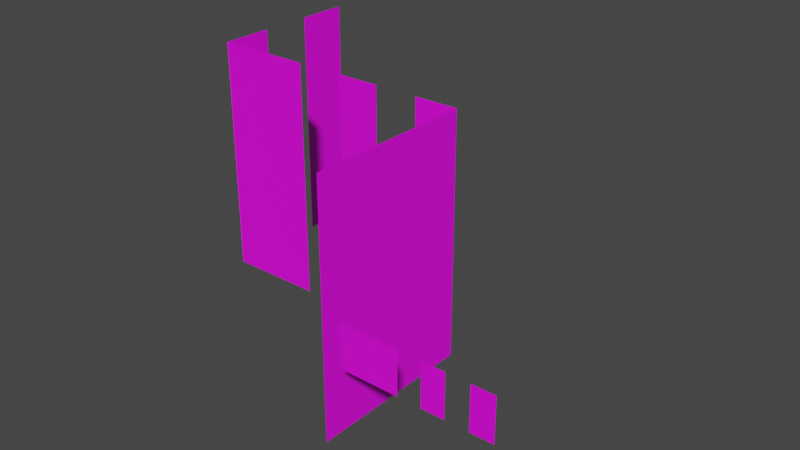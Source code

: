 # Source: casaedd_cristales.blend  (saved by Blender 2.93.20; exported with 4.5.12 LTS)
import bpy
from mathutils import Matrix  # noqa: F401  (used for matrix-valued properties, if any)

bpy.ops.wm.read_factory_settings(use_empty=True)
scene = bpy.context.scene
scene.name = 'Scene'

# ---- collections
col_cristales = bpy.data.collections.new('Cristales'); scene.collection.children.link(col_cristales)

# ---- images (referenced by path relative to the original .blend; pixels are not part of the script)
import os
ASSET_DIR = os.environ.get("B2B_ASSET_DIR", "")  # directory of the original .blend (textures are referenced by path, not embedded)
HERE = os.path.dirname(os.path.abspath(__file__))  # packed textures are extracted next to this script under _unpacked/

def load_image(name, relpath, width, height, colorspace="sRGB"):
    """Load a texture the original file referenced (path relative to the .blend, or extracted next to this script)."""
    p = next((c for c in (os.path.join(HERE, relpath), os.path.join(ASSET_DIR, relpath)) if relpath and os.path.exists(c)), "")
    if p:
        img = bpy.data.images.load(p, check_existing=True)
        img.name = name
    else:  # same state as the original file: an image datablock whose file is absent (Cycles renders it pink)
        img = bpy.data.images.new(name, width, height)
        img.source = "FILE"
        img.filepath = "//" + (relpath or name)
    img.colorspace_settings.name = colorspace
    return img
img_window_png = load_image('Window.png', 'Window.png', 1024, 1024, 'sRGB')

# ---- materials (node trees are filled in below, after node groups)
mat_material_001 = bpy.data.materials.new('Material.001')
mat_material_001.use_transparent_shadow = False

# ---- material node trees
mat_material_001.use_nodes = True; mat_material_001.node_tree.nodes.clear()
_N = mat_material_001.node_tree.nodes; _L = mat_material_001.node_tree.links
n0 = _N.new('ShaderNodeBsdfPrincipled'); n0.name = 'Principled BSDF'; n0.location = (10, 300)
n0.distribution = 'GGX'
n0.subsurface_method = 'BURLEY'
n0.inputs[3].default_value = 1.45
n0.inputs[27].default_value = (0.0, 0.0, 0.0, 1.0)
n0.inputs[28].default_value = 1.0
n1 = _N.new('ShaderNodeOutputMaterial'); n1.name = 'Material Output'; n1.location = (300, 300)
n2 = _N.new('ShaderNodeTexImage'); n2.name = 'Image Texture'; n2.location = (-280, 280)
n2.image = img_window_png
_L.new(n0.outputs[0], n1.inputs[0])
_L.new(n2.outputs[0], n0.inputs[0])
n1.is_active_output = True

# ---- world
world_world = bpy.data.worlds.new('World'); scene.world = world_world
world_world.use_nodes = True; world_world.node_tree.nodes.clear()
_N = world_world.node_tree.nodes; _L = world_world.node_tree.links
n0 = _N.new('ShaderNodeOutputWorld'); n0.name = 'World Output'; n0.location = (300, 300)
n1 = _N.new('ShaderNodeBackground'); n1.name = 'Background'; n1.location = (10, 300)
n1.inputs[0].default_value = (0.05088, 0.05088, 0.05088, 1.0)
_L.new(n1.outputs[0], n0.inputs[0])
n0.is_active_output = True
world_world.color = (0.05088, 0.05088, 0.05088)
world_world.use_sun_shadow = False
world_world.sun_shadow_jitter_overblur = 0.0

# ---- meshes
me_plano_006 = bpy.data.meshes.new('Plano.006')
me_plano_006.from_pydata([(2.61, -2.903, 0.0), (2.61, -2.903, 2.5), (2.61, -1.18, 0.0), (2.61, -1.18, 2.5), (1.25, -1.18, 0.0), (1.25, -1.18, 2.5), (2.61, -1.18, 0.0), (2.61, -1.18, 2.5), (-0.25, 0.455, 0.0), (-0.25, 0.455, 2.5), (-0.25, -1.185, 0.0), (-0.25, -1.185, 2.5), (-0.25, -1.18, 0.0), (-0.25, -1.18, 2.5), (0.7528, -1.18, 0.0), (0.7528, -1.18, 2.5), (4.386, -3.02, 0.9429), (4.386, -3.02, 1.366), (4.162, -3.02, 0.9429), (4.162, -3.02, 1.366), (3.938, -3.02, 0.9429), (3.938, -3.02, 1.366), (3.714, -3.02, 0.9429), (3.714, -3.02, 1.366), (2.908, -3.02, 0.9429), (3.49, -3.02, 0.9429), (2.908, -3.02, 1.366), (3.49, -3.02, 1.366), (-0.25, -0.09167, 0.0), (-0.25, -0.6383, 0.0), (-0.25, -0.6383, 2.5), (-0.25, -0.09167, 2.5), (1.703, -1.18, 0.0), (2.157, -1.18, 0.0), (1.703, -1.18, 2.5), (2.157, -1.18, 2.5)], [], [(4, 34, 5), (4, 32, 34), (0, 7, 1), (0, 6, 7), (14, 13, 12), (14, 15, 13), (29, 11, 30), (17, 18, 19), (17, 16, 18), (21, 22, 23), (21, 20, 22), (26, 25, 24), (26, 27, 25), (8, 31, 9), (29, 10, 11), (8, 28, 31), (33, 3, 35), (33, 2, 3)])
_uv = me_plano_006.uv_layers.new(name='MapaUV')
_uv.uv.foreach_set('vector', [2.191e-07, 0.0, 0.3333, 1.0, 0.0, 1.0, 2.191e-07, 0.0, 0.3333, 1.994e-08, 0.3333, 1.0, 0.9999, -0.01527, -0.007133, 0.9984, 5.025e-05, -0.01527, 0.9999, -0.01527, 0.9964, 0.9984, -0.007133, 0.9984, 1.0, 2.991e-08, 0.0, 1.0, 2.229e-07, 0.0, 1.0, 2.991e-08, 1.0, 1.0, 0.0, 1.0, 0.6667, 3.988e-08, 1.0, 1.0, 0.6667, 1.0, 0.009443, 0.9981, 0.9846, 0.00162, 0.9846, 0.9981, 0.009443, 0.9981, 0.009443, 0.00162, 0.9846, 0.00162, 0.002229, 0.997, 1.003, -0.00295, 1.003, 0.997, 0.002229, 0.997, 0.002229, -0.002951, 1.003, -0.00295, 1.0, 0.7242, 0.0, 0.0, 1.0, 3.405e-07, 1.0, 0.7242, 0.0, 0.7242, 0.0, 0.0, 1.363e-07, 0.0, 0.3333, 1.0, 0.0, 1.0, 0.6667, 3.988e-08, 1.0, 5.981e-08, 1.0, 1.0, 1.363e-07, 0.0, 0.3333, 1.994e-08, 0.3333, 1.0, 0.6667, 3.988e-08, 1.0, 1.0, 0.6667, 1.0, 0.6667, 3.988e-08, 1.0, 5.981e-08, 1.0, 1.0])
me_plano_006.materials.append(mat_material_001)
me_plano_006.use_remesh_fix_poles = True
me_plano_006.use_remesh_preserve_attributes = False
me_plano_006.update()

# ---- objects
ob_plano_006 = bpy.data.objects.new('Plano.006', me_plano_006)

# ---- transforms, parenting, visibility, modifiers, constraints
ob_plano_006.location = (0.0, 0.0, 0.0)

# ---- collection membership
col_cristales.objects.link(ob_plano_006)

# ---- scene / render settings (as saved in the file)
scene.frame_start = 1; scene.frame_end = 250; scene.frame_set(1)
scene.render.engine = 'BLENDER_EEVEE_NEXT'
scene.cycles.use_denoising = False
scene.cycles.samples = 128
scene.cycles.sampling_pattern = 'TABULATED_SOBOL'
scene.cycles.use_adaptive_sampling = False
scene.cycles.use_light_tree = False
scene.view_settings.view_transform = 'Filmic'
bpy.context.view_layer.update()

# ---- added for rendering (the .blend has no active camera and no usable light): camera, sun
cam_auto = bpy.data.cameras.new('AutoCamera')
cam_auto.lens = 50.0
cam_auto.sensor_width = 36.0
cam_auto.clip_end = 1000.0
ob_auto_camera = bpy.data.objects.new('AutoCamera', cam_auto)
scene.collection.objects.link(ob_auto_camera)
ob_auto_camera.location = (7.90603, -8.28828, 5.92052)
ob_auto_camera.rotation_euler = (1.09748, -7.21219e-08, 0.694738)
scene.camera = ob_auto_camera
light_auto_sun = bpy.data.lights.new('AutoSun', 'SUN')
light_auto_sun.energy = 3.0
light_auto_sun.angle = 0.0523599
ob_auto_sun = bpy.data.objects.new('AutoSun', light_auto_sun)
scene.collection.objects.link(ob_auto_sun)
ob_auto_sun.rotation_euler = (0.872665, 0.174533, 0.523599)
bpy.context.view_layer.update()
